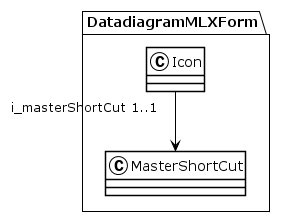

The diagram above was rendered by PlantUML. Its source (embedded in the PNG):
@startuml
!theme plain
package DatadiagramMLXForm {
class Icon {
}
Icon "i_masterShortCut 1..1" --> MasterShortCut
class MasterShortCut {
}
}
@enduml